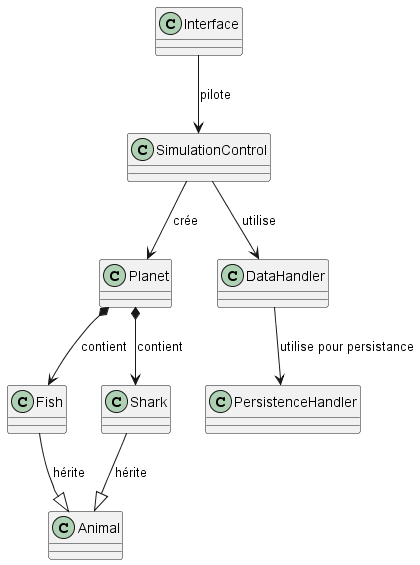

The diagram above was rendered by PlantUML. Its source (embedded in the PNG):
@startuml associations_only
set namespaceSeparator none
' Héritage
Fish --|> Animal : hérite
Shark --|> Animal : hérite

' Associations
Planet *--> Fish : contient
Planet *--> Shark : contient
SimulationControl --> Planet : crée
Interface -->  SimulationControl: pilote
SimulationControl --> DataHandler : utilise
DataHandler --> PersistenceHandler : utilise pour persistance
@enduml